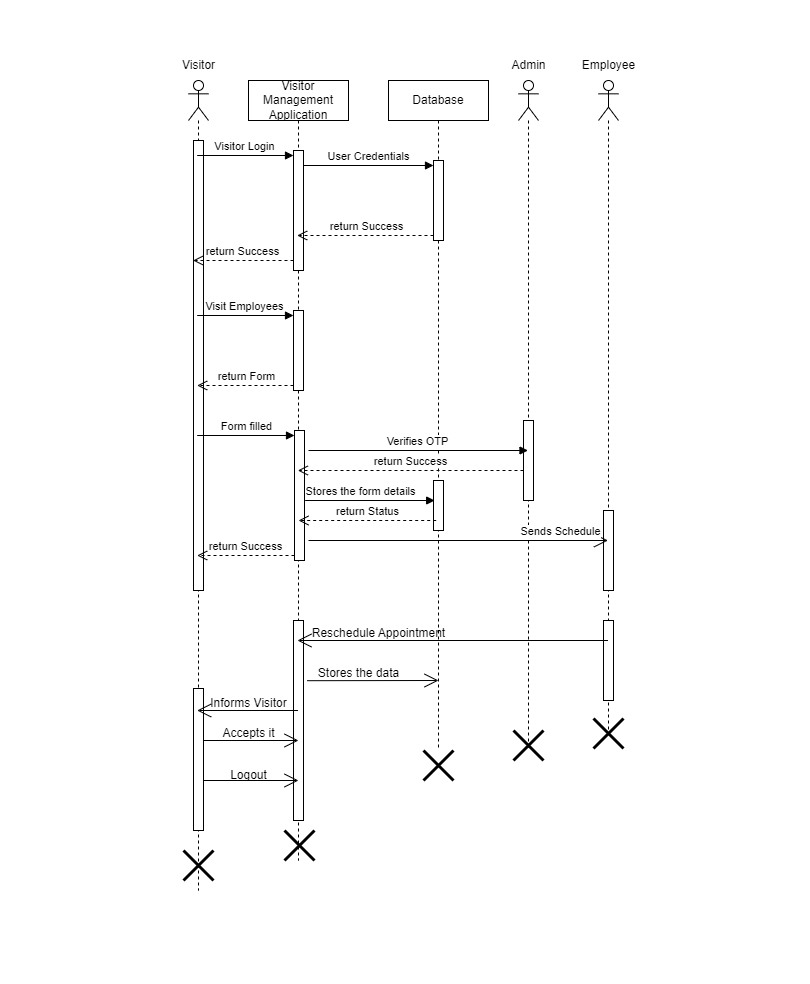

The diagram above was exported from draw.io. Its source (the exported page's mxGraphModel, read from the mxfile embedded in the PNG):
<mxGraphModel dx="1444" dy="825" grid="1" gridSize="10" guides="1" tooltips="1" connect="1" arrows="1" fold="1" page="1" pageScale="1" pageWidth="850" pageHeight="1100" math="0" shadow="0">
  <root>
    <mxCell id="0" />
    <mxCell id="1" parent="0" />
    <mxCell id="_d03BOu2bw-sFQH5d7TZ-2" value="" style="shape=umlLifeline;perimeter=lifelinePerimeter;whiteSpace=wrap;html=1;container=1;dropTarget=0;collapsible=0;recursiveResize=0;outlineConnect=0;portConstraint=eastwest;newEdgeStyle={&quot;curved&quot;:0,&quot;rounded&quot;:0};participant=umlActor;" vertex="1" parent="1">
      <mxGeometry x="198" y="80" width="20" height="810" as="geometry" />
    </mxCell>
    <mxCell id="_d03BOu2bw-sFQH5d7TZ-51" value="" style="html=1;points=[[0,0,0,0,5],[0,1,0,0,-5],[1,0,0,0,5],[1,1,0,0,-5]];perimeter=orthogonalPerimeter;outlineConnect=0;targetShapes=umlLifeline;portConstraint=eastwest;newEdgeStyle={&quot;curved&quot;:0,&quot;rounded&quot;:0};" vertex="1" parent="_d03BOu2bw-sFQH5d7TZ-2">
      <mxGeometry x="5" y="60" width="10" height="450" as="geometry" />
    </mxCell>
    <mxCell id="_d03BOu2bw-sFQH5d7TZ-56" value="" style="html=1;points=[[0,0,0,0,5],[0,1,0,0,-5],[1,0,0,0,5],[1,1,0,0,-5]];perimeter=orthogonalPerimeter;outlineConnect=0;targetShapes=umlLifeline;portConstraint=eastwest;newEdgeStyle={&quot;curved&quot;:0,&quot;rounded&quot;:0};" vertex="1" parent="_d03BOu2bw-sFQH5d7TZ-2">
      <mxGeometry x="5" y="608" width="10" height="142" as="geometry" />
    </mxCell>
    <mxCell id="_d03BOu2bw-sFQH5d7TZ-3" value="Visitor" style="text;html=1;align=center;verticalAlign=middle;resizable=0;points=[];autosize=1;strokeColor=none;fillColor=none;" vertex="1" parent="1">
      <mxGeometry x="178" y="50" width="60" height="30" as="geometry" />
    </mxCell>
    <mxCell id="_d03BOu2bw-sFQH5d7TZ-4" value="Visitor Management Application" style="shape=umlLifeline;perimeter=lifelinePerimeter;whiteSpace=wrap;html=1;container=1;dropTarget=0;collapsible=0;recursiveResize=0;outlineConnect=0;portConstraint=eastwest;newEdgeStyle={&quot;curved&quot;:0,&quot;rounded&quot;:0};" vertex="1" parent="1">
      <mxGeometry x="258" y="80" width="100" height="780" as="geometry" />
    </mxCell>
    <mxCell id="_d03BOu2bw-sFQH5d7TZ-13" value="return Success" style="html=1;verticalAlign=bottom;endArrow=open;dashed=1;endSize=8;curved=0;rounded=0;exitX=0;exitY=1;exitDx=0;exitDy=-5;" edge="1" parent="_d03BOu2bw-sFQH5d7TZ-4">
      <mxGeometry relative="1" as="geometry">
        <mxPoint x="-55.40909090909099" y="180" as="targetPoint" />
        <mxPoint x="45" y="180" as="sourcePoint" />
      </mxGeometry>
    </mxCell>
    <mxCell id="_d03BOu2bw-sFQH5d7TZ-14" value="" style="html=1;points=[[0,0,0,0,5],[0,1,0,0,-5],[1,0,0,0,5],[1,1,0,0,-5]];perimeter=orthogonalPerimeter;outlineConnect=0;targetShapes=umlLifeline;portConstraint=eastwest;newEdgeStyle={&quot;curved&quot;:0,&quot;rounded&quot;:0};" vertex="1" parent="_d03BOu2bw-sFQH5d7TZ-4">
      <mxGeometry x="45" y="70" width="10" height="120" as="geometry" />
    </mxCell>
    <mxCell id="_d03BOu2bw-sFQH5d7TZ-18" value="" style="html=1;points=[[0,0,0,0,5],[0,1,0,0,-5],[1,0,0,0,5],[1,1,0,0,-5]];perimeter=orthogonalPerimeter;outlineConnect=0;targetShapes=umlLifeline;portConstraint=eastwest;newEdgeStyle={&quot;curved&quot;:0,&quot;rounded&quot;:0};" vertex="1" parent="_d03BOu2bw-sFQH5d7TZ-4">
      <mxGeometry x="45" y="230" width="10" height="80" as="geometry" />
    </mxCell>
    <mxCell id="_d03BOu2bw-sFQH5d7TZ-25" value="" style="html=1;points=[[0,0,0,0,5],[0,1,0,0,-5],[1,0,0,0,5],[1,1,0,0,-5]];perimeter=orthogonalPerimeter;outlineConnect=0;targetShapes=umlLifeline;portConstraint=eastwest;newEdgeStyle={&quot;curved&quot;:0,&quot;rounded&quot;:0};" vertex="1" parent="_d03BOu2bw-sFQH5d7TZ-4">
      <mxGeometry x="46" y="350" width="10" height="130" as="geometry" />
    </mxCell>
    <mxCell id="_d03BOu2bw-sFQH5d7TZ-47" value="" style="html=1;points=[[0,0,0,0,5],[0,1,0,0,-5],[1,0,0,0,5],[1,1,0,0,-5]];perimeter=orthogonalPerimeter;outlineConnect=0;targetShapes=umlLifeline;portConstraint=eastwest;newEdgeStyle={&quot;curved&quot;:0,&quot;rounded&quot;:0};" vertex="1" parent="_d03BOu2bw-sFQH5d7TZ-4">
      <mxGeometry x="45" y="540" width="10" height="200" as="geometry" />
    </mxCell>
    <mxCell id="_d03BOu2bw-sFQH5d7TZ-64" value="" style="shape=umlDestroy;whiteSpace=wrap;html=1;strokeWidth=3;targetShapes=umlLifeline;" vertex="1" parent="_d03BOu2bw-sFQH5d7TZ-4">
      <mxGeometry x="36" y="750" width="30" height="30" as="geometry" />
    </mxCell>
    <mxCell id="_d03BOu2bw-sFQH5d7TZ-5" value="Database" style="shape=umlLifeline;perimeter=lifelinePerimeter;whiteSpace=wrap;html=1;container=1;dropTarget=0;collapsible=0;recursiveResize=0;outlineConnect=0;portConstraint=eastwest;newEdgeStyle={&quot;curved&quot;:0,&quot;rounded&quot;:0};" vertex="1" parent="1">
      <mxGeometry x="398" y="80" width="100" height="670" as="geometry" />
    </mxCell>
    <mxCell id="_d03BOu2bw-sFQH5d7TZ-15" value="" style="html=1;points=[[0,0,0,0,5],[0,1,0,0,-5],[1,0,0,0,5],[1,1,0,0,-5]];perimeter=orthogonalPerimeter;outlineConnect=0;targetShapes=umlLifeline;portConstraint=eastwest;newEdgeStyle={&quot;curved&quot;:0,&quot;rounded&quot;:0};" vertex="1" parent="_d03BOu2bw-sFQH5d7TZ-5">
      <mxGeometry x="45" y="80" width="10" height="80" as="geometry" />
    </mxCell>
    <mxCell id="_d03BOu2bw-sFQH5d7TZ-28" value="" style="html=1;points=[[0,0,0,0,5],[0,1,0,0,-5],[1,0,0,0,5],[1,1,0,0,-5]];perimeter=orthogonalPerimeter;outlineConnect=0;targetShapes=umlLifeline;portConstraint=eastwest;newEdgeStyle={&quot;curved&quot;:0,&quot;rounded&quot;:0};" vertex="1" parent="_d03BOu2bw-sFQH5d7TZ-5">
      <mxGeometry x="45" y="400" width="10" height="50" as="geometry" />
    </mxCell>
    <mxCell id="_d03BOu2bw-sFQH5d7TZ-6" value="" style="shape=umlLifeline;perimeter=lifelinePerimeter;whiteSpace=wrap;html=1;container=1;dropTarget=0;collapsible=0;recursiveResize=0;outlineConnect=0;portConstraint=eastwest;newEdgeStyle={&quot;curved&quot;:0,&quot;rounded&quot;:0};participant=umlActor;" vertex="1" parent="1">
      <mxGeometry x="528" y="80" width="20" height="670" as="geometry" />
    </mxCell>
    <mxCell id="_d03BOu2bw-sFQH5d7TZ-7" value="Admin" style="text;html=1;align=center;verticalAlign=middle;resizable=0;points=[];autosize=1;strokeColor=none;fillColor=none;" vertex="1" parent="1">
      <mxGeometry x="508" y="50" width="60" height="30" as="geometry" />
    </mxCell>
    <mxCell id="_d03BOu2bw-sFQH5d7TZ-9" value="" style="shape=umlLifeline;perimeter=lifelinePerimeter;whiteSpace=wrap;html=1;container=1;dropTarget=0;collapsible=0;recursiveResize=0;outlineConnect=0;portConstraint=eastwest;newEdgeStyle={&quot;curved&quot;:0,&quot;rounded&quot;:0};participant=umlActor;" vertex="1" parent="1">
      <mxGeometry x="608" y="80" width="20" height="650" as="geometry" />
    </mxCell>
    <mxCell id="_d03BOu2bw-sFQH5d7TZ-39" value="" style="html=1;points=[[0,0,0,0,5],[0,1,0,0,-5],[1,0,0,0,5],[1,1,0,0,-5]];perimeter=orthogonalPerimeter;outlineConnect=0;targetShapes=umlLifeline;portConstraint=eastwest;newEdgeStyle={&quot;curved&quot;:0,&quot;rounded&quot;:0};" vertex="1" parent="_d03BOu2bw-sFQH5d7TZ-9">
      <mxGeometry x="5" y="430" width="10" height="80" as="geometry" />
    </mxCell>
    <mxCell id="_d03BOu2bw-sFQH5d7TZ-41" value="" style="html=1;points=[[0,0,0,0,5],[0,1,0,0,-5],[1,0,0,0,5],[1,1,0,0,-5]];perimeter=orthogonalPerimeter;outlineConnect=0;targetShapes=umlLifeline;portConstraint=eastwest;newEdgeStyle={&quot;curved&quot;:0,&quot;rounded&quot;:0};" vertex="1" parent="_d03BOu2bw-sFQH5d7TZ-9">
      <mxGeometry x="5" y="540" width="10" height="80" as="geometry" />
    </mxCell>
    <mxCell id="_d03BOu2bw-sFQH5d7TZ-10" value="Employee" style="text;html=1;align=center;verticalAlign=middle;resizable=0;points=[];autosize=1;strokeColor=none;fillColor=none;" vertex="1" parent="1">
      <mxGeometry x="578" y="50" width="80" height="30" as="geometry" />
    </mxCell>
    <mxCell id="_d03BOu2bw-sFQH5d7TZ-12" value="Visitor Login" style="html=1;verticalAlign=bottom;endArrow=block;curved=0;rounded=0;entryX=0;entryY=0;entryDx=0;entryDy=5;" edge="1" target="_d03BOu2bw-sFQH5d7TZ-14" parent="1" source="_d03BOu2bw-sFQH5d7TZ-2">
      <mxGeometry relative="1" as="geometry">
        <mxPoint x="238" y="155" as="sourcePoint" />
        <mxPoint x="308" y="155" as="targetPoint" />
      </mxGeometry>
    </mxCell>
    <mxCell id="_d03BOu2bw-sFQH5d7TZ-16" value="User Credentials" style="html=1;verticalAlign=bottom;endArrow=block;curved=0;rounded=0;entryX=0;entryY=0;entryDx=0;entryDy=5;" edge="1" target="_d03BOu2bw-sFQH5d7TZ-15" parent="1" source="_d03BOu2bw-sFQH5d7TZ-14">
      <mxGeometry relative="1" as="geometry">
        <mxPoint x="318" y="165" as="sourcePoint" />
      </mxGeometry>
    </mxCell>
    <mxCell id="_d03BOu2bw-sFQH5d7TZ-17" value="return Success" style="html=1;verticalAlign=bottom;endArrow=open;dashed=1;endSize=8;curved=0;rounded=0;exitX=0;exitY=1;exitDx=0;exitDy=-5;" edge="1" source="_d03BOu2bw-sFQH5d7TZ-15" parent="1" target="_d03BOu2bw-sFQH5d7TZ-4">
      <mxGeometry relative="1" as="geometry">
        <mxPoint x="318" y="240" as="targetPoint" />
      </mxGeometry>
    </mxCell>
    <mxCell id="_d03BOu2bw-sFQH5d7TZ-19" value="Visit Employees" style="html=1;verticalAlign=bottom;endArrow=block;curved=0;rounded=0;entryX=0;entryY=0;entryDx=0;entryDy=5;" edge="1" target="_d03BOu2bw-sFQH5d7TZ-18" parent="1" source="_d03BOu2bw-sFQH5d7TZ-2">
      <mxGeometry relative="1" as="geometry">
        <mxPoint x="233" y="315" as="sourcePoint" />
      </mxGeometry>
    </mxCell>
    <mxCell id="_d03BOu2bw-sFQH5d7TZ-20" value="return Form" style="html=1;verticalAlign=bottom;endArrow=open;dashed=1;endSize=8;curved=0;rounded=0;exitX=0;exitY=1;exitDx=0;exitDy=-5;" edge="1" source="_d03BOu2bw-sFQH5d7TZ-18" parent="1" target="_d03BOu2bw-sFQH5d7TZ-2">
      <mxGeometry relative="1" as="geometry">
        <mxPoint x="233" y="385" as="targetPoint" />
      </mxGeometry>
    </mxCell>
    <mxCell id="_d03BOu2bw-sFQH5d7TZ-23" value="" style="html=1;verticalAlign=bottom;endArrow=block;curved=0;rounded=0;" edge="1" parent="1">
      <mxGeometry width="80" relative="1" as="geometry">
        <mxPoint x="314.68" y="500" as="sourcePoint" />
        <mxPoint x="444.18000000000023" y="500" as="targetPoint" />
      </mxGeometry>
    </mxCell>
    <mxCell id="_d03BOu2bw-sFQH5d7TZ-31" value="Stores the form details" style="edgeLabel;html=1;align=center;verticalAlign=middle;resizable=0;points=[];" vertex="1" connectable="0" parent="_d03BOu2bw-sFQH5d7TZ-23">
      <mxGeometry x="-0.1624" y="5" relative="1" as="geometry">
        <mxPoint y="-5" as="offset" />
      </mxGeometry>
    </mxCell>
    <mxCell id="_d03BOu2bw-sFQH5d7TZ-26" value="Form filled" style="html=1;verticalAlign=bottom;endArrow=block;curved=0;rounded=0;entryX=0;entryY=0;entryDx=0;entryDy=5;" edge="1" target="_d03BOu2bw-sFQH5d7TZ-25" parent="1" source="_d03BOu2bw-sFQH5d7TZ-2">
      <mxGeometry relative="1" as="geometry">
        <mxPoint x="234" y="435" as="sourcePoint" />
      </mxGeometry>
    </mxCell>
    <mxCell id="_d03BOu2bw-sFQH5d7TZ-27" value="return Success" style="html=1;verticalAlign=bottom;endArrow=open;dashed=1;endSize=8;curved=0;rounded=0;exitX=0;exitY=1;exitDx=0;exitDy=-5;" edge="1" source="_d03BOu2bw-sFQH5d7TZ-25" parent="1" target="_d03BOu2bw-sFQH5d7TZ-2">
      <mxGeometry relative="1" as="geometry">
        <mxPoint x="234" y="505" as="targetPoint" />
      </mxGeometry>
    </mxCell>
    <mxCell id="_d03BOu2bw-sFQH5d7TZ-32" value="return Status" style="html=1;verticalAlign=bottom;endArrow=open;dashed=1;endSize=8;curved=0;rounded=0;exitX=0;exitY=1;exitDx=0;exitDy=-5;" edge="1" parent="1">
      <mxGeometry relative="1" as="geometry">
        <mxPoint x="308.00352941176465" y="520" as="targetPoint" />
        <mxPoint x="445.68" y="520" as="sourcePoint" />
      </mxGeometry>
    </mxCell>
    <mxCell id="_d03BOu2bw-sFQH5d7TZ-34" value="" style="html=1;points=[[0,0,0,0,5],[0,1,0,0,-5],[1,0,0,0,5],[1,1,0,0,-5]];perimeter=orthogonalPerimeter;outlineConnect=0;targetShapes=umlLifeline;portConstraint=eastwest;newEdgeStyle={&quot;curved&quot;:0,&quot;rounded&quot;:0};" vertex="1" parent="1">
      <mxGeometry x="533" y="420" width="10" height="80" as="geometry" />
    </mxCell>
    <mxCell id="_d03BOu2bw-sFQH5d7TZ-35" value="Verifies OTP" style="html=1;verticalAlign=bottom;endArrow=block;curved=0;rounded=0;" edge="1" target="_d03BOu2bw-sFQH5d7TZ-6" parent="1">
      <mxGeometry relative="1" as="geometry">
        <mxPoint x="318" y="450" as="sourcePoint" />
        <mxPoint x="532.9999999999998" y="440" as="targetPoint" />
      </mxGeometry>
    </mxCell>
    <mxCell id="_d03BOu2bw-sFQH5d7TZ-36" value="return Success" style="html=1;verticalAlign=bottom;endArrow=open;dashed=1;endSize=8;curved=0;rounded=0;exitX=0;exitY=1;exitDx=0;exitDy=-5;" edge="1" parent="1">
      <mxGeometry relative="1" as="geometry">
        <mxPoint x="307.32352941176464" y="470" as="targetPoint" />
        <mxPoint x="532.9999999999998" y="470" as="sourcePoint" />
      </mxGeometry>
    </mxCell>
    <mxCell id="_d03BOu2bw-sFQH5d7TZ-38" value="" style="endArrow=open;endFill=1;endSize=12;html=1;rounded=0;" edge="1" parent="1" target="_d03BOu2bw-sFQH5d7TZ-9">
      <mxGeometry width="160" relative="1" as="geometry">
        <mxPoint x="318" y="540" as="sourcePoint" />
        <mxPoint x="478" y="540" as="targetPoint" />
      </mxGeometry>
    </mxCell>
    <mxCell id="_d03BOu2bw-sFQH5d7TZ-40" value="Sends Schedule" style="edgeLabel;html=1;align=center;verticalAlign=middle;resizable=0;points=[];" vertex="1" connectable="0" parent="_d03BOu2bw-sFQH5d7TZ-38">
      <mxGeometry x="0.6454" y="3" relative="1" as="geometry">
        <mxPoint x="4" y="-7" as="offset" />
      </mxGeometry>
    </mxCell>
    <mxCell id="_d03BOu2bw-sFQH5d7TZ-42" value="" style="endArrow=open;endFill=1;endSize=12;html=1;rounded=0;" edge="1" parent="1" source="_d03BOu2bw-sFQH5d7TZ-9">
      <mxGeometry width="160" relative="1" as="geometry">
        <mxPoint x="508" y="640" as="sourcePoint" />
        <mxPoint x="306.96153846153857" y="640" as="targetPoint" />
      </mxGeometry>
    </mxCell>
    <mxCell id="_d03BOu2bw-sFQH5d7TZ-43" value="Reschedule Appointment" style="text;html=1;align=center;verticalAlign=middle;resizable=0;points=[];autosize=1;strokeColor=none;fillColor=none;" vertex="1" parent="1">
      <mxGeometry x="308" y="618" width="160" height="30" as="geometry" />
    </mxCell>
    <mxCell id="_d03BOu2bw-sFQH5d7TZ-52" value="" style="endArrow=open;endFill=1;endSize=12;html=1;rounded=0;exitX=-0.014;exitY=0.74;exitDx=0;exitDy=0;exitPerimeter=0;" edge="1" parent="1" source="_d03BOu2bw-sFQH5d7TZ-54">
      <mxGeometry width="160" relative="1" as="geometry">
        <mxPoint x="308" y="680" as="sourcePoint" />
        <mxPoint x="448" y="680" as="targetPoint" />
      </mxGeometry>
    </mxCell>
    <mxCell id="_d03BOu2bw-sFQH5d7TZ-54" value="Stores the data" style="text;html=1;align=center;verticalAlign=middle;resizable=0;points=[];autosize=1;strokeColor=none;fillColor=none;" vertex="1" parent="1">
      <mxGeometry x="318" y="658" width="100" height="30" as="geometry" />
    </mxCell>
    <mxCell id="_d03BOu2bw-sFQH5d7TZ-55" value="" style="endArrow=open;endFill=1;endSize=12;html=1;rounded=0;" edge="1" parent="1" target="_d03BOu2bw-sFQH5d7TZ-2">
      <mxGeometry width="160" relative="1" as="geometry">
        <mxPoint x="307.5" y="710" as="sourcePoint" />
        <mxPoint x="238" y="710" as="targetPoint" />
      </mxGeometry>
    </mxCell>
    <mxCell id="_d03BOu2bw-sFQH5d7TZ-57" value="Informs Visitor" style="text;html=1;align=center;verticalAlign=middle;resizable=0;points=[];autosize=1;strokeColor=none;fillColor=none;" vertex="1" parent="1">
      <mxGeometry x="208" y="688" width="100" height="30" as="geometry" />
    </mxCell>
    <mxCell id="_d03BOu2bw-sFQH5d7TZ-58" value="" style="endArrow=open;endFill=1;endSize=12;html=1;rounded=0;" edge="1" parent="1" source="_d03BOu2bw-sFQH5d7TZ-56">
      <mxGeometry width="160" relative="1" as="geometry">
        <mxPoint x="218" y="740" as="sourcePoint" />
        <mxPoint x="308" y="740" as="targetPoint" />
      </mxGeometry>
    </mxCell>
    <mxCell id="_d03BOu2bw-sFQH5d7TZ-59" value="Accepts it" style="text;html=1;align=center;verticalAlign=middle;resizable=0;points=[];autosize=1;strokeColor=none;fillColor=none;" vertex="1" parent="1">
      <mxGeometry x="218" y="718" width="80" height="30" as="geometry" />
    </mxCell>
    <mxCell id="_d03BOu2bw-sFQH5d7TZ-60" value="" style="endArrow=open;endFill=1;endSize=12;html=1;rounded=0;" edge="1" parent="1" source="_d03BOu2bw-sFQH5d7TZ-56">
      <mxGeometry width="160" relative="1" as="geometry">
        <mxPoint x="218" y="780" as="sourcePoint" />
        <mxPoint x="308" y="780" as="targetPoint" />
      </mxGeometry>
    </mxCell>
    <mxCell id="_d03BOu2bw-sFQH5d7TZ-61" value="Logout" style="text;html=1;align=center;verticalAlign=middle;resizable=0;points=[];autosize=1;strokeColor=none;fillColor=none;" vertex="1" parent="1">
      <mxGeometry x="228" y="760" width="60" height="30" as="geometry" />
    </mxCell>
    <mxCell id="_d03BOu2bw-sFQH5d7TZ-63" value="" style="shape=umlDestroy;whiteSpace=wrap;html=1;strokeWidth=3;targetShapes=umlLifeline;" vertex="1" parent="1">
      <mxGeometry x="193" y="850" width="30" height="30" as="geometry" />
    </mxCell>
    <mxCell id="_d03BOu2bw-sFQH5d7TZ-65" value="" style="shape=umlDestroy;whiteSpace=wrap;html=1;strokeWidth=3;targetShapes=umlLifeline;" vertex="1" parent="1">
      <mxGeometry x="433" y="750" width="30" height="30" as="geometry" />
    </mxCell>
    <mxCell id="_d03BOu2bw-sFQH5d7TZ-66" value="" style="shape=umlDestroy;whiteSpace=wrap;html=1;strokeWidth=3;targetShapes=umlLifeline;" vertex="1" parent="1">
      <mxGeometry x="523" y="730" width="30" height="30" as="geometry" />
    </mxCell>
    <mxCell id="_d03BOu2bw-sFQH5d7TZ-67" value="" style="shape=umlDestroy;whiteSpace=wrap;html=1;strokeWidth=3;targetShapes=umlLifeline;" vertex="1" parent="1">
      <mxGeometry x="603" y="718" width="30" height="30" as="geometry" />
    </mxCell>
    <mxCell id="_d03BOu2bw-sFQH5d7TZ-68" value="" style="text;strokeColor=none;fillColor=none;align=left;verticalAlign=middle;spacingTop=-1;spacingLeft=4;spacingRight=4;rotatable=0;labelPosition=right;points=[];portConstraint=eastwest;" vertex="1" parent="1">
      <mxGeometry x="10" y="360" width="20" height="14" as="geometry" />
    </mxCell>
    <mxCell id="_d03BOu2bw-sFQH5d7TZ-69" value="" style="text;strokeColor=none;fillColor=none;align=left;verticalAlign=middle;spacingTop=-1;spacingLeft=4;spacingRight=4;rotatable=0;labelPosition=right;points=[];portConstraint=eastwest;" vertex="1" parent="1">
      <mxGeometry x="800" y="430" width="20" height="14" as="geometry" />
    </mxCell>
    <mxCell id="_d03BOu2bw-sFQH5d7TZ-70" value="" style="text;strokeColor=none;fillColor=none;align=left;verticalAlign=middle;spacingTop=-1;spacingLeft=4;spacingRight=4;rotatable=0;labelPosition=right;points=[];portConstraint=eastwest;" vertex="1" parent="1">
      <mxGeometry x="405" width="20" height="14" as="geometry" />
    </mxCell>
    <mxCell id="_d03BOu2bw-sFQH5d7TZ-71" value="" style="text;strokeColor=none;fillColor=none;align=left;verticalAlign=middle;spacingTop=-1;spacingLeft=4;spacingRight=4;rotatable=0;labelPosition=right;points=[];portConstraint=eastwest;" vertex="1" parent="1">
      <mxGeometry x="425" y="970" width="20" height="14" as="geometry" />
    </mxCell>
  </root>
</mxGraphModel>